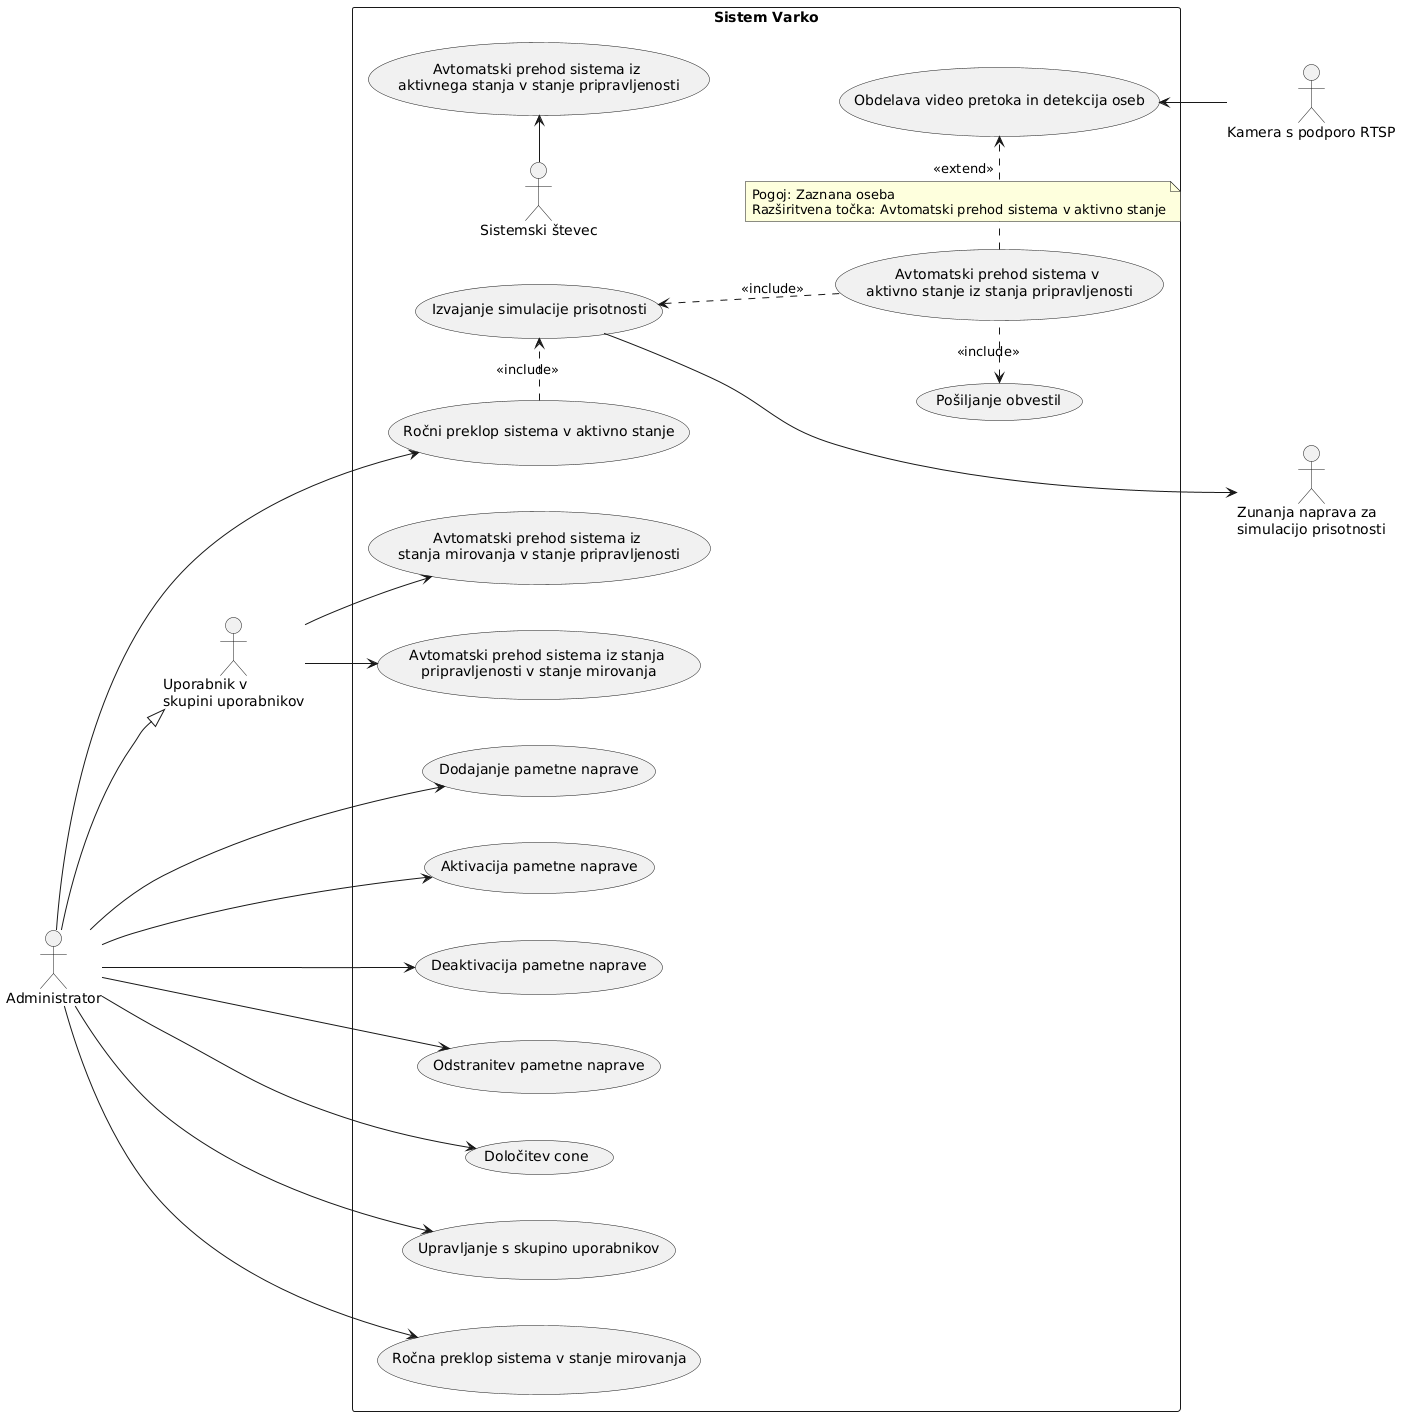

The diagram above was rendered by PlantUML. Its source (embedded in the PNG):
@startuml
left to right direction

actor Administrator as admin
actor "Uporabnik v \nskupini uporabnikov" as navadni_uporabnik

rectangle "Sistem Varko" {
usecase "Dodajanje pametne naprave" as F1
usecase "Aktivacija pametne naprave" as F2
usecase "Deaktivacija pametne naprave" as F3
usecase "Odstranitev pametne naprave" as F4
usecase "Določitev cone" as F5
usecase "Upravljanje s skupino uporabnikov" as F8
usecase "Avtomatski prehod sistema iz \nstanja mirovanja v stanje pripravljenosti" as F9
usecase "Obdelava video pretoka in detekcija oseb" as F10
usecase "Avtomatski prehod sistema v \naktivno stanje iz stanja pripravljenosti" as F11
usecase "Izvajanje simulacije prisotnosti" as F12
usecase "Pošiljanje obvestil" as F14
usecase "Avtomatski prehod sistema iz \naktivnega stanja v stanje pripravljenosti" as F15
usecase "Avtomatski prehod sistema iz stanja \npripravljenosti v stanje mirovanja" as F16
usecase "Ročni preklop sistema v aktivno stanje" as F17
usecase "Ročna preklop sistema v stanje mirovanja" as F18

actor "Sistemski števec" as stevec
}

actor "Kamera s podporo RTSP" as kamera
actor "Zunanja naprava za \nsimulacijo prisotnosti" as naprava

admin --|> navadni_uporabnik

admin --> F1
admin --> F2
admin --> F3
admin --> F4
admin --> F5
admin --> F8
admin --> F17
admin --> F18

navadni_uporabnik --> F9
navadni_uporabnik --> F16

stevec -> F15

F10 <-- kamera
naprava <-up-- F12

F12 <-. F11 : <<include>>
F17 .> F12 : <<include>>
F14 <. F11 : <<include>>


F11 .> F10 : <<extend>>
note on link
Pogoj: Zaznana oseba
Razširitvena točka: Avtomatski prehod sistema v aktivno stanje
end note
@enduml